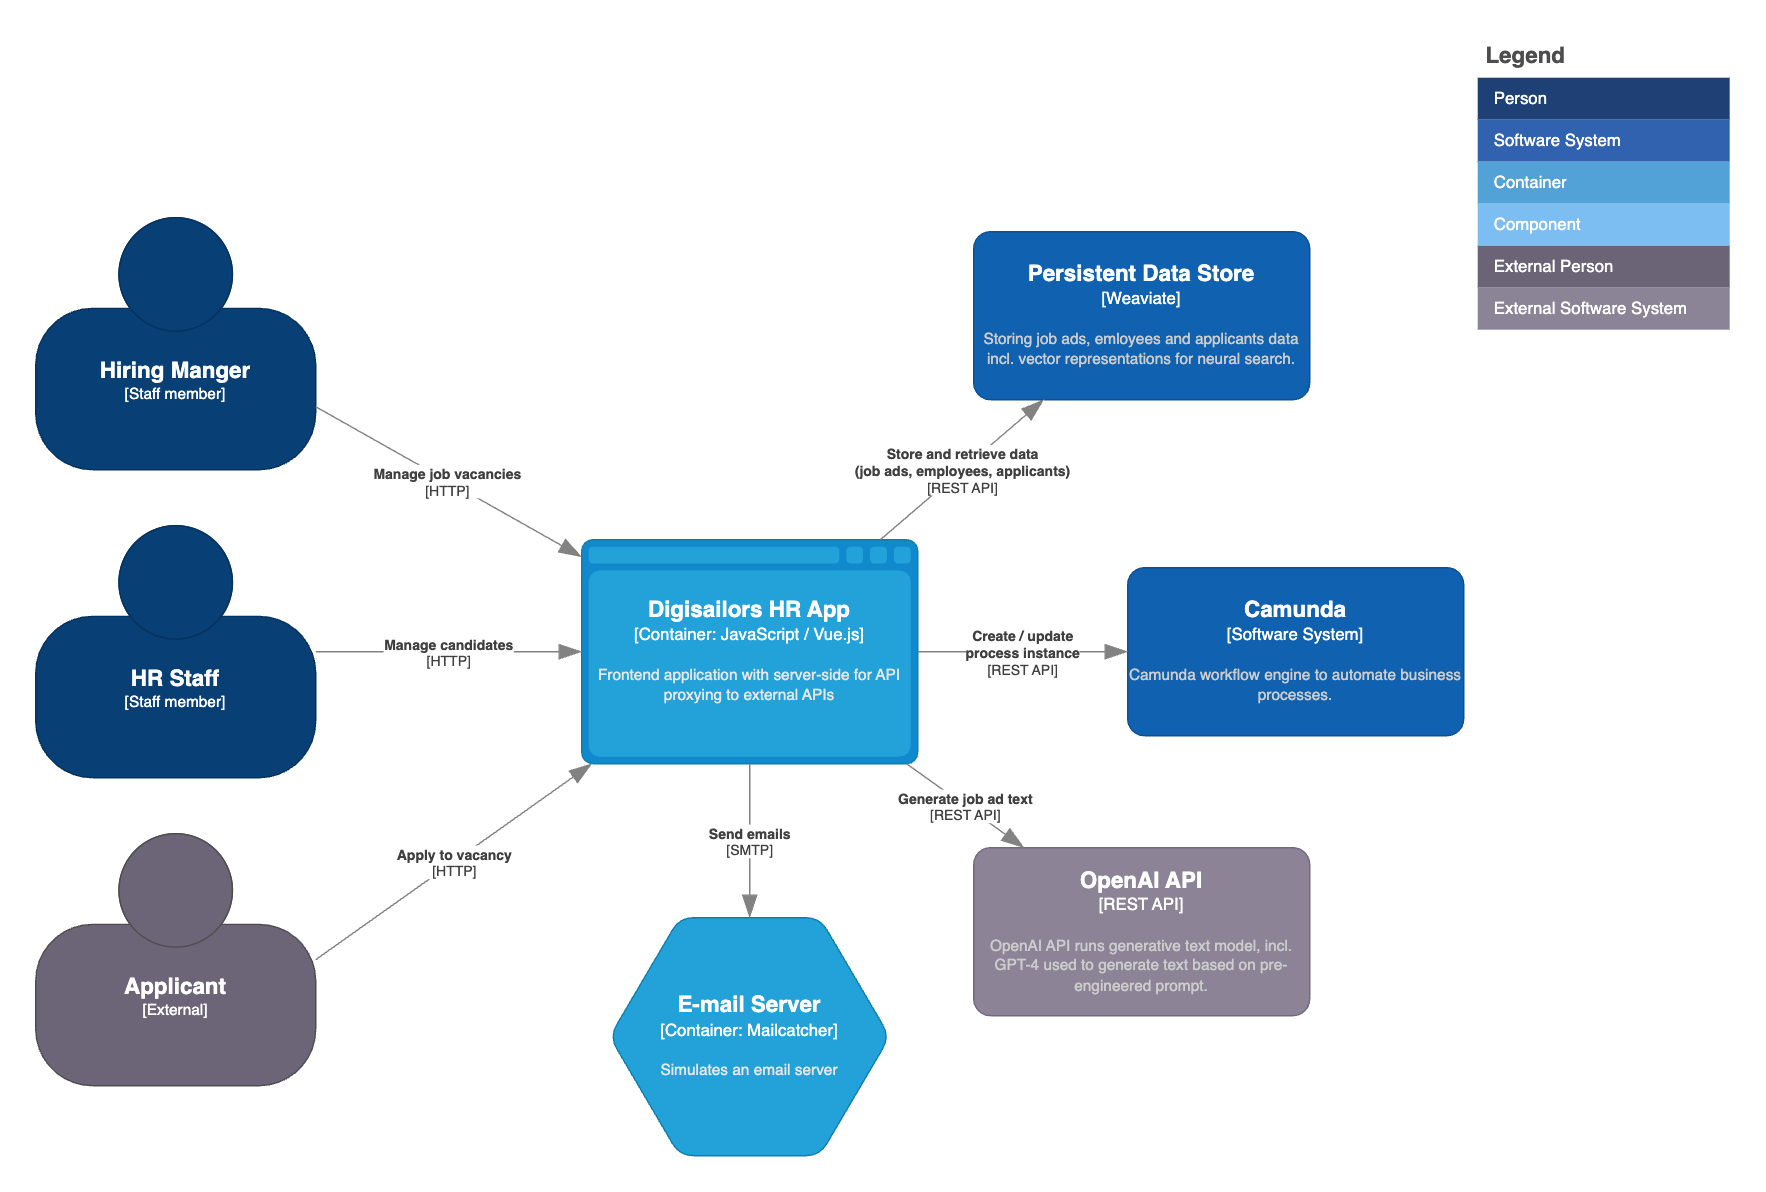

The diagram above was exported from draw.io. Its source (the exported page's mxGraphModel, read from the mxfile embedded in the PNG):
<mxGraphModel dx="1590" dy="985" grid="1" gridSize="10" guides="1" tooltips="1" connect="1" arrows="1" fold="1" page="1" pageScale="1" pageWidth="1169" pageHeight="827" math="0" shadow="0">
  <root>
    <mxCell id="0" />
    <mxCell id="1" parent="0" />
    <object placeholders="1" c4Name="Hiring Manger" c4Type="Staff member" c4Description="" label="&lt;font style=&quot;font-size: 16px&quot;&gt;&lt;b&gt;%c4Name%&lt;/b&gt;&lt;/font&gt;&lt;div&gt;[%c4Type%]&lt;/div&gt;&lt;br&gt;&lt;div&gt;&lt;font style=&quot;font-size: 11px&quot;&gt;&lt;font color=&quot;#cccccc&quot;&gt;%c4Description%&lt;/font&gt;&lt;/div&gt;" id="2">
      <mxCell style="html=1;fontSize=11;dashed=0;whiteSpace=wrap;fillColor=#083F75;strokeColor=#06315C;fontColor=#ffffff;shape=mxgraph.c4.person2;align=center;metaEdit=1;points=[[0.5,0,0],[1,0.5,0],[1,0.75,0],[0.75,1,0],[0.5,1,0],[0.25,1,0],[0,0.75,0],[0,0.5,0]];resizable=0;" vertex="1" parent="1">
        <mxGeometry x="30" y="140" width="200" height="180" as="geometry" />
      </mxCell>
    </object>
    <object placeholders="1" c4Name="Camunda" c4Type="Software System" c4Description="Camunda workflow engine to automate business processes." label="&lt;font style=&quot;font-size: 16px&quot;&gt;&lt;b&gt;%c4Name%&lt;/b&gt;&lt;/font&gt;&lt;div&gt;[%c4Type%]&lt;/div&gt;&lt;br&gt;&lt;div&gt;&lt;font style=&quot;font-size: 11px&quot;&gt;&lt;font color=&quot;#cccccc&quot;&gt;%c4Description%&lt;/font&gt;&lt;/div&gt;" id="3">
      <mxCell style="rounded=1;whiteSpace=wrap;html=1;labelBackgroundColor=none;fillColor=#1061B0;fontColor=#ffffff;align=center;arcSize=10;strokeColor=#0D5091;metaEdit=1;resizable=0;points=[[0.25,0,0],[0.5,0,0],[0.75,0,0],[1,0.25,0],[1,0.5,0],[1,0.75,0],[0.75,1,0],[0.5,1,0],[0.25,1,0],[0,0.75,0],[0,0.5,0],[0,0.25,0]];" vertex="1" parent="1">
        <mxGeometry x="810" y="390" width="240" height="120" as="geometry" />
      </mxCell>
    </object>
    <object placeholders="1" c4Type="Digisailors HR App" c4Container="Container" c4Technology="JavaScript / Vue.js" c4Description="Frontend application with server-side for API proxying to external APIs" label="&lt;font style=&quot;font-size: 16px&quot;&gt;&lt;b&gt;%c4Type%&lt;/b&gt;&lt;/font&gt;&lt;div&gt;[%c4Container%:&amp;nbsp;%c4Technology%]&lt;/div&gt;&lt;br&gt;&lt;div&gt;&lt;font style=&quot;font-size: 11px&quot;&gt;&lt;font color=&quot;#E6E6E6&quot;&gt;%c4Description%&lt;/font&gt;&lt;/div&gt;" id="4">
      <mxCell style="shape=mxgraph.c4.webBrowserContainer2;whiteSpace=wrap;html=1;boundedLbl=1;rounded=0;labelBackgroundColor=none;strokeColor=#118ACD;fillColor=#23A2D9;strokeColor=#118ACD;strokeColor2=#0E7DAD;fontSize=12;fontColor=#ffffff;align=center;metaEdit=1;points=[[0.5,0,0],[1,0.25,0],[1,0.5,0],[1,0.75,0],[0.5,1,0],[0,0.75,0],[0,0.5,0],[0,0.25,0]];resizable=0;" vertex="1" parent="1">
        <mxGeometry x="420" y="370" width="240" height="160" as="geometry" />
      </mxCell>
    </object>
    <object placeholders="1" c4Type="Relationship" c4Technology="REST API" c4Description="Create / update&#10;process instance" label="&lt;div style=&quot;text-align: left&quot;&gt;&lt;div style=&quot;text-align: center&quot;&gt;&lt;b&gt;%c4Description%&lt;/b&gt;&lt;/div&gt;&lt;div style=&quot;text-align: center&quot;&gt;[%c4Technology%]&lt;/div&gt;&lt;/div&gt;" id="5">
      <mxCell style="endArrow=blockThin;html=1;fontSize=10;fontColor=#404040;strokeWidth=1;endFill=1;strokeColor=#828282;elbow=vertical;metaEdit=1;endSize=14;startSize=14;jumpStyle=arc;jumpSize=16;rounded=0;" edge="1" source="4" target="3" parent="1">
        <mxGeometry width="240" relative="1" as="geometry">
          <mxPoint x="430" y="460" as="sourcePoint" />
          <mxPoint x="670" y="460" as="targetPoint" />
        </mxGeometry>
      </mxCell>
    </object>
    <object placeholders="1" c4Type="Relationship" c4Technology="HTTP" c4Description="Manage job vacancies" label="&lt;div style=&quot;text-align: left&quot;&gt;&lt;div style=&quot;text-align: center&quot;&gt;&lt;b&gt;%c4Description%&lt;/b&gt;&lt;/div&gt;&lt;div style=&quot;text-align: center&quot;&gt;[%c4Technology%]&lt;/div&gt;&lt;/div&gt;" id="6">
      <mxCell style="endArrow=blockThin;html=1;fontSize=10;fontColor=#404040;strokeWidth=1;endFill=1;strokeColor=#828282;elbow=vertical;metaEdit=1;endSize=14;startSize=14;jumpStyle=arc;jumpSize=16;rounded=0;exitX=1;exitY=0.75;exitDx=0;exitDy=0;exitPerimeter=0;" edge="1" source="2" target="4" parent="1">
        <mxGeometry width="240" relative="1" as="geometry">
          <mxPoint x="430" y="430" as="sourcePoint" />
          <mxPoint x="670" y="430" as="targetPoint" />
        </mxGeometry>
      </mxCell>
    </object>
    <object placeholders="1" c4Name="Persistent Data Store" c4Type="Weaviate" c4Description="Storing job ads, emloyees and applicants data incl. vector representations for neural search." label="&lt;font style=&quot;font-size: 16px&quot;&gt;&lt;b&gt;%c4Name%&lt;/b&gt;&lt;/font&gt;&lt;div&gt;[%c4Type%]&lt;/div&gt;&lt;br&gt;&lt;div&gt;&lt;font style=&quot;font-size: 11px&quot;&gt;&lt;font color=&quot;#cccccc&quot;&gt;%c4Description%&lt;/font&gt;&lt;/div&gt;" id="7">
      <mxCell style="rounded=1;whiteSpace=wrap;html=1;labelBackgroundColor=none;fillColor=#1061B0;fontColor=#ffffff;align=center;arcSize=10;strokeColor=#0D5091;metaEdit=1;resizable=0;points=[[0.25,0,0],[0.5,0,0],[0.75,0,0],[1,0.25,0],[1,0.5,0],[1,0.75,0],[0.75,1,0],[0.5,1,0],[0.25,1,0],[0,0.75,0],[0,0.5,0],[0,0.25,0]];" vertex="1" parent="1">
        <mxGeometry x="700" y="150" width="240" height="120" as="geometry" />
      </mxCell>
    </object>
    <object placeholders="1" c4Type="Relationship" c4Technology="REST API" c4Description="Store and retrieve data&#10;(job ads, employees, applicants)" label="&lt;div style=&quot;text-align: left&quot;&gt;&lt;div style=&quot;text-align: center&quot;&gt;&lt;b&gt;%c4Description%&lt;/b&gt;&lt;/div&gt;&lt;div style=&quot;text-align: center&quot;&gt;[%c4Technology%]&lt;/div&gt;&lt;/div&gt;" id="8">
      <mxCell style="endArrow=blockThin;html=1;fontSize=10;fontColor=#404040;strokeWidth=1;endFill=1;strokeColor=#828282;elbow=vertical;metaEdit=1;endSize=14;startSize=14;jumpStyle=arc;jumpSize=16;rounded=0;" edge="1" source="4" target="7" parent="1">
        <mxGeometry width="240" relative="1" as="geometry">
          <mxPoint x="550" y="380" as="sourcePoint" />
          <mxPoint x="550" y="260" as="targetPoint" />
        </mxGeometry>
      </mxCell>
    </object>
    <object placeholders="1" c4Name="HR Staff" c4Type="Staff member" c4Description="" label="&lt;font style=&quot;font-size: 16px&quot;&gt;&lt;b&gt;%c4Name%&lt;/b&gt;&lt;/font&gt;&lt;div&gt;[%c4Type%]&lt;/div&gt;&lt;br&gt;&lt;div&gt;&lt;font style=&quot;font-size: 11px&quot;&gt;&lt;font color=&quot;#cccccc&quot;&gt;%c4Description%&lt;/font&gt;&lt;/div&gt;" id="9">
      <mxCell style="html=1;fontSize=11;dashed=0;whiteSpace=wrap;fillColor=#083F75;strokeColor=#06315C;fontColor=#ffffff;shape=mxgraph.c4.person2;align=center;metaEdit=1;points=[[0.5,0,0],[1,0.5,0],[1,0.75,0],[0.75,1,0],[0.5,1,0],[0.25,1,0],[0,0.75,0],[0,0.5,0]];resizable=0;" vertex="1" parent="1">
        <mxGeometry x="30" y="360" width="200" height="180" as="geometry" />
      </mxCell>
    </object>
    <object placeholders="1" c4Type="Relationship" c4Technology="HTTP" c4Description="Manage candidates" label="&lt;div style=&quot;text-align: left&quot;&gt;&lt;div style=&quot;text-align: center&quot;&gt;&lt;b&gt;%c4Description%&lt;/b&gt;&lt;/div&gt;&lt;div style=&quot;text-align: center&quot;&gt;[%c4Technology%]&lt;/div&gt;&lt;/div&gt;" id="10">
      <mxCell style="endArrow=blockThin;html=1;fontSize=10;fontColor=#404040;strokeWidth=1;endFill=1;strokeColor=#828282;elbow=vertical;metaEdit=1;endSize=14;startSize=14;jumpStyle=arc;jumpSize=16;rounded=0;" edge="1" source="9" target="4" parent="1">
        <mxGeometry width="240" relative="1" as="geometry">
          <mxPoint x="240" y="331" as="sourcePoint" />
          <mxPoint x="430" y="410" as="targetPoint" />
        </mxGeometry>
      </mxCell>
    </object>
    <object placeholders="1" c4Name="Applicant" c4Type="External" c4Description="" label="&lt;font style=&quot;font-size: 16px&quot;&gt;&lt;b&gt;%c4Name%&lt;/b&gt;&lt;/font&gt;&lt;div&gt;[%c4Type%]&lt;/div&gt;&lt;br&gt;&lt;div&gt;&lt;font style=&quot;font-size: 11px&quot;&gt;&lt;font color=&quot;#cccccc&quot;&gt;%c4Description%&lt;/font&gt;&lt;/div&gt;" id="11">
      <mxCell style="html=1;fontSize=11;dashed=0;whiteSpace=wrap;fillColor=#6C6477;strokeColor=#4D4D4D;fontColor=#ffffff;shape=mxgraph.c4.person2;align=center;metaEdit=1;points=[[0.5,0,0],[1,0.5,0],[1,0.75,0],[0.75,1,0],[0.5,1,0],[0.25,1,0],[0,0.75,0],[0,0.5,0]];resizable=0;" vertex="1" parent="1">
        <mxGeometry x="30" y="580" width="200" height="180" as="geometry" />
      </mxCell>
    </object>
    <mxCell id="12" value="Legend" style="shape=table;startSize=30;container=1;collapsible=0;childLayout=tableLayout;fontSize=16;align=left;verticalAlign=top;fillColor=none;strokeColor=none;fontColor=#4D4D4D;fontStyle=1;spacingLeft=6;spacing=0;resizable=0;" vertex="1" parent="1">
      <mxGeometry x="1060" y="10" width="180" height="210" as="geometry" />
    </mxCell>
    <mxCell id="13" value="" style="shape=tableRow;horizontal=0;startSize=0;swimlaneHead=0;swimlaneBody=0;strokeColor=inherit;top=0;left=0;bottom=0;right=0;collapsible=0;dropTarget=0;fillColor=none;points=[[0,0.5],[1,0.5]];portConstraint=eastwest;fontSize=12;" vertex="1" parent="12">
      <mxGeometry y="30" width="180" height="30" as="geometry" />
    </mxCell>
    <mxCell id="14" value="Person" style="shape=partialRectangle;html=1;whiteSpace=wrap;connectable=0;strokeColor=inherit;overflow=hidden;fillColor=#1E4074;top=0;left=0;bottom=0;right=0;pointerEvents=1;fontSize=12;align=left;fontColor=#FFFFFF;gradientColor=none;spacingLeft=10;spacingRight=4;" vertex="1" parent="13">
      <mxGeometry width="180" height="30" as="geometry">
        <mxRectangle width="180" height="30" as="alternateBounds" />
      </mxGeometry>
    </mxCell>
    <mxCell id="15" value="" style="shape=tableRow;horizontal=0;startSize=0;swimlaneHead=0;swimlaneBody=0;strokeColor=inherit;top=0;left=0;bottom=0;right=0;collapsible=0;dropTarget=0;fillColor=none;points=[[0,0.5],[1,0.5]];portConstraint=eastwest;fontSize=12;" vertex="1" parent="12">
      <mxGeometry y="60" width="180" height="30" as="geometry" />
    </mxCell>
    <mxCell id="16" value="Software System" style="shape=partialRectangle;html=1;whiteSpace=wrap;connectable=0;strokeColor=inherit;overflow=hidden;fillColor=#3162AF;top=0;left=0;bottom=0;right=0;pointerEvents=1;fontSize=12;align=left;fontColor=#FFFFFF;gradientColor=none;spacingLeft=10;spacingRight=4;" vertex="1" parent="15">
      <mxGeometry width="180" height="30" as="geometry">
        <mxRectangle width="180" height="30" as="alternateBounds" />
      </mxGeometry>
    </mxCell>
    <mxCell id="17" value="" style="shape=tableRow;horizontal=0;startSize=0;swimlaneHead=0;swimlaneBody=0;strokeColor=inherit;top=0;left=0;bottom=0;right=0;collapsible=0;dropTarget=0;fillColor=none;points=[[0,0.5],[1,0.5]];portConstraint=eastwest;fontSize=12;" vertex="1" parent="12">
      <mxGeometry y="90" width="180" height="30" as="geometry" />
    </mxCell>
    <mxCell id="18" value="Container" style="shape=partialRectangle;html=1;whiteSpace=wrap;connectable=0;strokeColor=inherit;overflow=hidden;fillColor=#52a2d8;top=0;left=0;bottom=0;right=0;pointerEvents=1;fontSize=12;align=left;fontColor=#FFFFFF;gradientColor=none;spacingLeft=10;spacingRight=4;" vertex="1" parent="17">
      <mxGeometry width="180" height="30" as="geometry">
        <mxRectangle width="180" height="30" as="alternateBounds" />
      </mxGeometry>
    </mxCell>
    <mxCell id="19" value="" style="shape=tableRow;horizontal=0;startSize=0;swimlaneHead=0;swimlaneBody=0;strokeColor=inherit;top=0;left=0;bottom=0;right=0;collapsible=0;dropTarget=0;fillColor=none;points=[[0,0.5],[1,0.5]];portConstraint=eastwest;fontSize=12;" vertex="1" parent="12">
      <mxGeometry y="120" width="180" height="30" as="geometry" />
    </mxCell>
    <mxCell id="20" value="Component" style="shape=partialRectangle;html=1;whiteSpace=wrap;connectable=0;strokeColor=inherit;overflow=hidden;fillColor=#7dbef2;top=0;left=0;bottom=0;right=0;pointerEvents=1;fontSize=12;align=left;fontColor=#FFFFFF;gradientColor=none;spacingLeft=10;spacingRight=4;" vertex="1" parent="19">
      <mxGeometry width="180" height="30" as="geometry">
        <mxRectangle width="180" height="30" as="alternateBounds" />
      </mxGeometry>
    </mxCell>
    <mxCell id="21" value="" style="shape=tableRow;horizontal=0;startSize=0;swimlaneHead=0;swimlaneBody=0;strokeColor=inherit;top=0;left=0;bottom=0;right=0;collapsible=0;dropTarget=0;fillColor=none;points=[[0,0.5],[1,0.5]];portConstraint=eastwest;fontSize=12;" vertex="1" parent="12">
      <mxGeometry y="150" width="180" height="30" as="geometry" />
    </mxCell>
    <mxCell id="22" value="External Person" style="shape=partialRectangle;html=1;whiteSpace=wrap;connectable=0;strokeColor=inherit;overflow=hidden;fillColor=#6b6477;top=0;left=0;bottom=0;right=0;pointerEvents=1;fontSize=12;align=left;fontColor=#FFFFFF;gradientColor=none;spacingLeft=10;spacingRight=4;" vertex="1" parent="21">
      <mxGeometry width="180" height="30" as="geometry">
        <mxRectangle width="180" height="30" as="alternateBounds" />
      </mxGeometry>
    </mxCell>
    <mxCell id="23" value="" style="shape=tableRow;horizontal=0;startSize=0;swimlaneHead=0;swimlaneBody=0;strokeColor=inherit;top=0;left=0;bottom=0;right=0;collapsible=0;dropTarget=0;fillColor=none;points=[[0,0.5],[1,0.5]];portConstraint=eastwest;fontSize=12;" vertex="1" parent="12">
      <mxGeometry y="180" width="180" height="30" as="geometry" />
    </mxCell>
    <mxCell id="24" value="External Software System" style="shape=partialRectangle;html=1;whiteSpace=wrap;connectable=0;strokeColor=inherit;overflow=hidden;fillColor=#8b8496;top=0;left=0;bottom=0;right=0;pointerEvents=1;fontSize=12;align=left;fontColor=#FFFFFF;gradientColor=none;spacingLeft=10;spacingRight=4;" vertex="1" parent="23">
      <mxGeometry width="180" height="30" as="geometry">
        <mxRectangle width="180" height="30" as="alternateBounds" />
      </mxGeometry>
    </mxCell>
    <object placeholders="1" c4Type="Relationship" c4Technology="HTTP" c4Description="Apply to vacancy" label="&lt;div style=&quot;text-align: left&quot;&gt;&lt;div style=&quot;text-align: center&quot;&gt;&lt;b&gt;%c4Description%&lt;/b&gt;&lt;/div&gt;&lt;div style=&quot;text-align: center&quot;&gt;[%c4Technology%]&lt;/div&gt;&lt;/div&gt;" id="25">
      <mxCell style="endArrow=blockThin;html=1;fontSize=10;fontColor=#404040;strokeWidth=1;endFill=1;strokeColor=#828282;elbow=vertical;metaEdit=1;endSize=14;startSize=14;jumpStyle=arc;jumpSize=16;rounded=0;exitX=1;exitY=0.5;exitDx=0;exitDy=0;exitPerimeter=0;" edge="1" source="11" target="4" parent="1">
        <mxGeometry width="240" relative="1" as="geometry">
          <mxPoint x="240" y="460" as="sourcePoint" />
          <mxPoint x="430" y="460" as="targetPoint" />
        </mxGeometry>
      </mxCell>
    </object>
    <object placeholders="1" c4Type="E-mail Server" c4Container="Container" c4Technology="Mailcatcher" c4Description="Simulates an email server" label="&lt;font style=&quot;font-size: 16px&quot;&gt;&lt;b&gt;%c4Type%&lt;/b&gt;&lt;/font&gt;&lt;div&gt;[%c4Container%:&amp;nbsp;%c4Technology%]&lt;/div&gt;&lt;br&gt;&lt;div&gt;&lt;font style=&quot;font-size: 11px&quot;&gt;&lt;font color=&quot;#E6E6E6&quot;&gt;%c4Description%&lt;/font&gt;&lt;/div&gt;" id="26">
      <mxCell style="shape=hexagon;size=50;perimeter=hexagonPerimeter2;whiteSpace=wrap;html=1;fixedSize=1;rounded=1;labelBackgroundColor=none;fillColor=#23A2D9;fontSize=12;fontColor=#ffffff;align=center;strokeColor=#0E7DAD;metaEdit=1;points=[[0.5,0,0],[1,0.25,0],[1,0.5,0],[1,0.75,0],[0.5,1,0],[0,0.75,0],[0,0.5,0],[0,0.25,0]];resizable=0;" vertex="1" parent="1">
        <mxGeometry x="440" y="640" width="200" height="170" as="geometry" />
      </mxCell>
    </object>
    <object placeholders="1" c4Type="Relationship" c4Technology="SMTP" c4Description="Send emails" label="&lt;div style=&quot;text-align: left&quot;&gt;&lt;div style=&quot;text-align: center&quot;&gt;&lt;b&gt;%c4Description%&lt;/b&gt;&lt;/div&gt;&lt;div style=&quot;text-align: center&quot;&gt;[%c4Technology%]&lt;/div&gt;&lt;/div&gt;" id="27">
      <mxCell style="endArrow=blockThin;html=1;fontSize=10;fontColor=#404040;strokeWidth=1;endFill=1;strokeColor=#828282;elbow=vertical;metaEdit=1;endSize=14;startSize=14;jumpStyle=arc;jumpSize=16;rounded=0;" edge="1" source="4" target="26" parent="1">
        <mxGeometry width="240" relative="1" as="geometry">
          <mxPoint x="240" y="680" as="sourcePoint" />
          <mxPoint x="437" y="540" as="targetPoint" />
        </mxGeometry>
      </mxCell>
    </object>
    <object placeholders="1" c4Name="OpenAI API" c4Type="REST API" c4Description="OpenAI API runs generative text model, incl. GPT-4 used to generate text based on pre-engineered prompt." label="&lt;font style=&quot;font-size: 16px&quot;&gt;&lt;b&gt;%c4Name%&lt;/b&gt;&lt;/font&gt;&lt;div&gt;[%c4Type%]&lt;/div&gt;&lt;br&gt;&lt;div&gt;&lt;font style=&quot;font-size: 11px&quot;&gt;&lt;font color=&quot;#cccccc&quot;&gt;%c4Description%&lt;/font&gt;&lt;/div&gt;" id="28">
      <mxCell style="rounded=1;whiteSpace=wrap;html=1;labelBackgroundColor=none;fillColor=#8C8496;fontColor=#ffffff;align=center;arcSize=10;strokeColor=#736782;metaEdit=1;resizable=0;points=[[0.25,0,0],[0.5,0,0],[0.75,0,0],[1,0.25,0],[1,0.5,0],[1,0.75,0],[0.75,1,0],[0.5,1,0],[0.25,1,0],[0,0.75,0],[0,0.5,0],[0,0.25,0]];" vertex="1" parent="1">
        <mxGeometry x="700" y="590" width="240" height="120" as="geometry" />
      </mxCell>
    </object>
    <object placeholders="1" c4Type="Relationship" c4Technology="REST API" c4Description="Generate job ad text" label="&lt;div style=&quot;text-align: left&quot;&gt;&lt;div style=&quot;text-align: center&quot;&gt;&lt;b&gt;%c4Description%&lt;/b&gt;&lt;/div&gt;&lt;div style=&quot;text-align: center&quot;&gt;[%c4Technology%]&lt;/div&gt;&lt;/div&gt;" id="29">
      <mxCell style="endArrow=blockThin;html=1;fontSize=10;fontColor=#404040;strokeWidth=1;endFill=1;strokeColor=#828282;elbow=vertical;metaEdit=1;endSize=14;startSize=14;jumpStyle=arc;jumpSize=16;rounded=0;" edge="1" source="4" target="28" parent="1">
        <mxGeometry width="240" relative="1" as="geometry">
          <mxPoint x="643" y="380" as="sourcePoint" />
          <mxPoint x="760" y="280" as="targetPoint" />
        </mxGeometry>
      </mxCell>
    </object>
  </root>
</mxGraphModel>